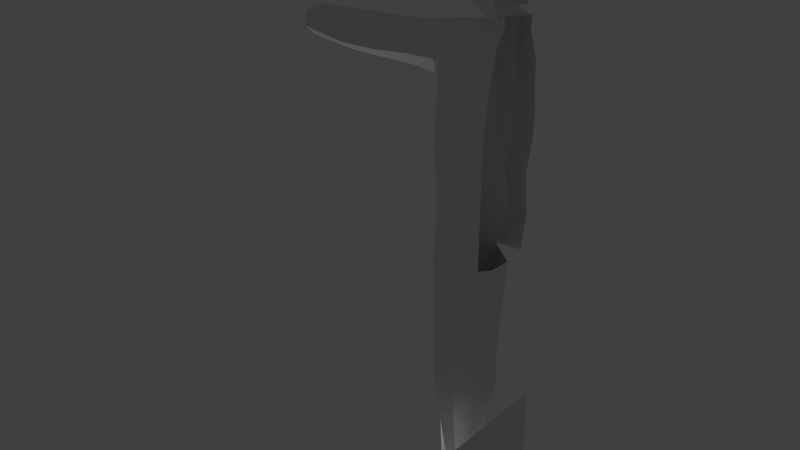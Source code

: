 # Source: CartelSoldier_Basic_1.blend  (saved by Blender 2.79.0; exported with 4.5.12 LTS)
import bpy
from mathutils import Matrix  # noqa: F401  (used for matrix-valued properties, if any)

bpy.ops.wm.read_factory_settings(use_empty=True)
scene = bpy.context.scene
scene.name = 'Scene'

# ---- collections
col_collection_1 = bpy.data.collections.new('Collection 1'); scene.collection.children.link(col_collection_1)

# ---- world
world_world = bpy.data.worlds.new('World'); scene.world = world_world
world_world.color = (0.05088, 0.05088, 0.05088)
world_world.use_sun_shadow = False
world_world.sun_shadow_jitter_overblur = 0.0
world_world.cycles.sampling_method = 'MANUAL'

# ---- lights
light_lamp = bpy.data.lights.new('Lamp', 'POINT')
light_lamp.transmission_factor = 0.0
light_lamp.cutoff_distance = 30.0
light_lamp.energy = 100.0
light_lamp.shadow_buffer_clip_start = 1.001
light_lamp.shadow_soft_size = 0.1
light_lamp.shadow_maximum_resolution = 0.006
light_lamp.use_absolute_resolution = True

# ---- meshes
me_sphere = bpy.data.meshes.new('Sphere')
me_sphere.from_pydata([(0.0, -1.017, -1.017), (0.0, 1.017, -1.017), (0.0, -1.017, 1.017), (0.0, 1.017, 1.017)], [], [(0, 1, 3, 2)])
me_sphere.use_remesh_preserve_volume = False
me_sphere.use_remesh_preserve_attributes = False
me_sphere.use_mirror_vertex_groups = False
me_sphere.update()
me_plane = bpy.data.meshes.new('Plane')
me_plane.from_pydata([(1.236, -1.0, 7.565), (-3.485, -1.0, 7.424), (-7.356, -1.0, 5.844), (1.236, -5.101, 6.799), (-3.485, -5.101, 6.799), (-6.146, -5.101, 6.173), (1.236, -9.811, 4.979), (-2.952, -8.784, 5.318), (1.236, 3.327, 7.23), (-3.485, 3.327, 7.089), (-7.426, 3.327, 5.509), (-8.872, 3.327, 3.728), (-8.872, 5.572, 3.728), (1.236, 7.082, 5.838), (-3.485, 7.082, 5.825), (-6.813, 7.082, 4.7), (0.9708, 10.08, 1.751), (-3.292, 10.08, 2.059), (-8.872, 3.327, 3.728), (-8.872, 5.572, 3.728), (-9.083, -0.974, 1.805), (-9.316, 3.353, 1.805), (-7.151, -5.101, 1.805), (-3.956, -8.784, 1.805), (-9.014, -0.9668, -2.248), (-9.246, 3.361, -2.248), (-7.081, -5.101, -2.248), (-3.887, -8.784, -2.248), (-7.517, -0.9668, -7.196), (-7.75, 3.361, -7.196), (-6.143, -5.101, -5.349), (-3.161, -8.784, -4.605), (-8.892, 7.232, -2.218), (-8.899, 7.253, 1.794), (-7.349, 7.091, -6.241), (-4.78, 10.08, 2.256), (-3.485, -0.9668, -9.39), (-3.485, 3.361, -9.59), (-1.546, -8.784, -6.313), (-5.274, -5.101, -6.626), (1.236, -0.9668, -9.39), (1.236, 3.361, -9.59), (0.8473, -8.784, -7.427), (0.713, -5.101, -7.377), (-3.485, 7.091, -7.315), (1.236, 7.091, -7.315), (-5.187, 10.08, -2.923), (-3.292, 10.08, -2.923), (0.9708, 10.08, -2.923), (-5.631, 10.55, -1.396), (-3.292, 10.98, -1.246), (0.9708, 10.92, -1.246), (-5.468, 10.62, 0.9464), (-3.292, 10.75, 0.9464), (0.9708, 10.75, 0.9464), (-0.2381, -8.784, 3.2), (-3.956, -11.54, 1.805), (-3.887, -11.54, -2.248), (-2.391, -11.54, -7.109), (1.122, -11.54, -9.135), (-0.2381, -11.54, 1.617), (1.131, -8.71, 3.2), (1.145, -11.5, 1.711), (1.021, -14.56, -8.876), (-8.218, -12.4, 1.257), (-8.148, -12.4, -2.057), (-6.652, -12.4, -6.032), (-3.956, -16.79, 5.248), (-8.218, -16.79, 5.248), (-3.956, -23.28, 6.619), (-8.218, -23.28, 6.619), (-3.956, -29.97, 7.899), (-8.218, -29.97, 7.899), (-3.956, -36.66, 8.798), (-8.218, -36.66, 8.798), (-3.956, -44.3, 9.07), (-8.218, -44.3, 9.07), (-3.956, -52.3, 9.151), (-8.218, -52.3, 9.151), (1.158, -16.79, 5.248), (1.158, -23.28, 6.619), (1.158, -29.97, 7.899), (1.158, -36.66, 8.798), (1.158, -44.3, 9.07), (1.158, -52.3, 9.151), (-12.07, -14.42, 1.257), (-15.13, -16.79, 4.034), (-15.16, -23.28, 5.34), (-14.63, -29.72, 6.452), (-14.21, -36.66, 7.353), (-14.21, -44.3, 7.653), (-13.23, -52.3, 7.653), (-11.32, -13.33, -2.057), (-9.825, -13.33, -6.032), (-18.29, -16.79, 2.479), (-18.66, -23.28, 2.872), (-16.99, -29.4, 3.143), (-16.56, -36.66, 3.839), (-16.56, -44.3, 4.071), (-14.71, -52.3, 4.071), (-16.99, -29.1, -1.471), (-16.56, -36.66, -1.471), (-16.56, -44.3, -1.471), (-14.71, -52.3, -1.471), (-16.99, -28.94, -6.067), (-16.56, -36.66, -6.067), (-16.56, -44.3, -6.067), (-14.71, -52.3, -6.067), (-8.697, -15.48, -10.63), (-9.87, -23.23, -11.53), (-10.46, -29.92, -11.53), (-9.796, -36.61, -11.53), (-9.796, -44.24, -11.36), (-7.943, -52.25, -10.05), (-5.266, -23.22, -13.03), (-5.266, -29.91, -13.03), (-5.266, -36.6, -13.03), (-5.266, -44.24, -12.86), (-5.802, -52.24, -11.25), (0.7296, -23.22, -12.28), (0.7296, -29.91, -12.48), (0.7296, -36.6, -13.22), (0.7296, -44.24, -12.76), (0.7296, -52.24, -10.8), (-3.806, -13.51, -10.73), (-27.4, -17.71, 1.257), (-27.4, -16.98, -2.057), (-27.4, -16.98, -6.032), (-27.4, -19.32, 2.479), (-27.4, -23.71, 2.872), (-27.4, -27.93, -1.471), (-27.4, -27.83, -6.067), (-27.4, -18.43, -10.63), (-27.4, -23.68, -11.53), (-38.16, -18.87, 1.257), (-38.16, -18.13, -2.057), (-38.16, -18.13, -6.032), (-38.16, -20.47, 2.479), (-38.16, -24.87, 2.872), (-38.16, -28.13, -1.471), (-38.16, -28.03, -6.067), (-38.16, -19.58, -10.63), (-38.16, -24.83, -11.53), (-48.61, -19.47, 1.257), (-48.61, -18.78, -2.057), (-48.61, -18.78, -6.032), (-48.61, -20.98, 2.479), (-48.61, -25.11, 2.872), (-48.61, -28.25, -1.471), (-48.61, -28.15, -6.067), (-48.61, -19.77, -9.438), (-48.61, -25.44, -10.16), (-63.25, -20.12, -0.401), (-63.25, -19.6, -2.751), (-63.25, -19.6, -5.57), (-63.25, -21.23, 0.4661), (-63.25, -24.29, 0.7448), (-63.25, -27.22, -2.335), (-63.25, -27.15, -5.595), (-63.25, -20.61, -8.828), (-63.25, -24.26, -9.469), (-3.956, -52.3, 9.151), (-8.218, -52.3, 9.151), (1.158, -52.3, 9.151), (-14.71, -63.83, 4.071), (-14.71, -63.83, -1.471), (-14.71, -63.83, -6.067), (-5.266, -63.77, -12.23), (0.7296, -63.77, -11.97), (-3.956, -63.83, 9.151), (-8.218, -63.83, 9.151), (1.158, -63.83, 9.151), (-13.23, -63.83, 7.653), (-15.78, -75.2, 3.68), (-15.78, -75.2, -1.852), (-15.78, -75.2, -6.067), (-9.019, -75.15, -10.05), (-0.3463, -75.14, -11.97), (-5.032, -75.2, 9.004), (-9.294, -75.2, 9.004), (1.066, -75.2, 9.004), (-14.3, -75.2, 7.261), (-15.78, -75.2, -1.852), (-15.78, -75.2, -6.067), (-9.019, -75.15, -10.05), (-7.72, -75.15, -11.15), (-6.63, -75.58, 8.991), (-9.294, -75.2, 9.004), (-15.78, -88.78, 3.135), (-15.78, -88.78, -2.39), (-15.78, -88.78, -5.363), (-7.72, -88.73, -10.04), (-6.63, -89.09, 9.138), (-10.67, -88.78, 7.922), (-14.3, -88.78, 6.717), (-15.78, -100.1, 2.617), (-15.78, -100.1, -3.56), (-7.72, -100.0, -7.887), (-6.63, -100.4, 8.21), (-10.67, -100.1, 7.109), (-14.3, -100.1, 6.199), (-15.78, -113.9, 2.015), (-15.78, -113.9, -3.495), (-7.72, -113.8, -8.887), (-6.63, -114.2, 7.612), (-10.67, -113.9, 6.506), (-14.3, -113.9, 5.596), (-14.21, -126.6, 1.385), (-14.21, -126.6, -3.189), (-7.755, -126.6, -6.82), (-7.36, -126.6, 5.766), (-10.39, -126.6, 4.914), (-13.11, -126.6, 4.342), (-14.38, -142.4, 0.2959), (-14.57, -142.4, -3.942), (-8.287, -142.3, -8.332), (-6.051, -142.4, 5.288), (-9.067, -142.4, 5.004), (-13.49, -142.4, 2.86), (0.1016, -75.25, 1.715), (-0.7335, -88.82, 0.7988), (-1.323, -100.1, 0.2917), (-1.632, -114.0, -0.01234), (-4.157, -126.6, -0.184), (-3.634, -142.4, 1.206), (0.6119, -75.22, -4.572), (-0.2233, -88.79, -4.294), (-0.8268, -100.1, -3.584), (-0.9832, -113.9, -4.249), (-3.678, -126.6, -3.546), (-3.634, -142.4, -1.833), (-15.45, -144.6, 5.987), (-6.317, -144.6, 11.34), (-9.067, -144.6, 10.69), (-13.49, -144.6, 8.551), (-15.45, -147.6, 12.05), (-6.317, -147.6, 17.4), (-9.067, -147.6, 16.76), (-13.49, -147.6, 14.62), (-14.78, -149.4, 13.84), (-6.492, -149.4, 18.08), (-9.243, -149.4, 17.44), (-13.66, -149.4, 15.3), (-13.57, -151.3, 12.89), (-6.079, -151.3, 16.65), (-8.829, -151.3, 16.0), (-11.9, -151.3, 14.51), (-12.93, -151.8, 6.467), (-3.634, -151.8, 6.467), (-6.542, -151.8, 6.467), (-10.96, -151.8, 6.467), (-12.93, -151.8, 1.098), (-3.634, -151.8, 1.098), (-6.542, -151.8, 1.098), (-10.96, -151.8, 1.098), (-12.93, -151.8, -4.826), (-3.634, -151.8, -4.826), (-6.542, -151.8, -4.826), (-10.96, -151.8, -4.826), (-6.542, -151.4, -8.433), (-10.96, -151.4, -8.433), (-6.534, -148.9, -9.524), (-10.95, -148.9, -9.524), (-14.28, -149.2, 1.605), (-13.6, -149.0, -3.959), (-14.95, -149.3, 7.169), (-3.634, -149.1, 1.144), (-3.634, -149.0, -4.14), (-3.634, -149.2, 6.817)], [(184, 176)], [(4, 1, 2, 5), (5, 7, 4), (6, 3, 4, 7), (20, 2, 10, 21), (9, 10, 2, 1), (21, 10, 15, 33), (9, 14, 15, 10), (17, 16, 54, 53), (35, 17, 53, 52), (14, 17, 35, 15), (14, 13, 16, 17), (11, 12, 19, 18), (26, 22, 20, 24), (37, 29, 34, 44), (20, 21, 25, 24), (29, 37, 36, 28), (25, 29, 28, 24), (27, 26, 30, 31), (2, 20, 22, 5), (22, 26, 27, 23), (34, 29, 25, 32), (5, 22, 23, 7), (28, 36, 39, 30), (41, 37, 44, 45), (24, 28, 30, 26), (42, 38, 39, 43), (52, 49, 32, 33), (48, 45, 44, 47), (47, 46, 49, 50), (54, 51, 50, 53), (52, 33, 15, 35), (52, 53, 50, 49), (47, 44, 34, 46), (47, 50, 51, 48), (56, 60, 55, 23), (46, 34, 32, 49), (30, 39, 38, 31), (1, 4, 3, 0), (9, 1, 0, 8), (9, 8, 13, 14), (21, 33, 32, 25), (37, 41, 40, 36), (36, 40, 43, 39), (31, 38, 59, 58), (27, 57, 56, 23), (31, 58, 57, 27), (7, 55, 6), (7, 23, 55), (60, 62, 61, 55), (58, 59, 124), (55, 61, 6), (57, 65, 64, 56), (58, 66, 65, 57), (64, 68, 67, 56), (68, 70, 69, 67), (70, 72, 71, 69), (72, 74, 73, 71), (74, 76, 75, 73), (76, 78, 77, 75), (71, 81, 80, 69), (77, 84, 83, 75), (67, 79, 62, 56), (73, 82, 81, 71), (69, 80, 79, 67), (75, 83, 82, 73), (64, 85, 86, 68), (72, 88, 89, 74), (68, 86, 87, 70), (74, 89, 90, 76), (70, 87, 88, 72), (76, 90, 91, 78), (66, 93, 92, 65), (65, 92, 85, 64), (88, 96, 97, 89), (86, 94, 95, 87), (89, 97, 98, 90), (87, 95, 96, 88), (90, 98, 99, 91), (98, 102, 103, 99), (96, 100, 101, 97), (97, 101, 102, 98), (102, 106, 107, 103), (100, 104, 105, 101), (101, 105, 106, 102), (86, 85, 94), (106, 112, 113, 107), (104, 110, 111, 105), (105, 111, 112, 106), (111, 116, 117, 112), (109, 114, 115, 110), (112, 117, 118, 113), (110, 115, 116, 111), (117, 122, 123, 118), (115, 120, 121, 116), (116, 121, 122, 117), (114, 119, 120, 115), (66, 108, 93), (58, 124, 108, 66), (114, 109, 108, 124), (63, 124, 59), (63, 119, 114, 124), (96, 95, 100), (109, 110, 104), (95, 94, 128, 129), (95, 129, 130, 100), (104, 131, 133, 109), (94, 85, 125, 128), (85, 92, 126, 125), (93, 108, 132, 127), (92, 93, 127, 126), (108, 109, 133, 132), (104, 100, 130, 131), (131, 130, 139, 140), (126, 127, 136, 135), (131, 140, 142, 133), (128, 125, 134, 137), (125, 126, 135, 134), (127, 132, 141, 136), (132, 133, 142, 141), (129, 128, 137, 138), (129, 138, 139, 130), (138, 137, 146, 147), (138, 147, 148, 139), (140, 139, 148, 149), (135, 136, 145, 144), (140, 149, 151, 142), (137, 134, 143, 146), (134, 135, 144, 143), (136, 141, 150, 145), (141, 142, 151, 150), (143, 144, 153, 152), (145, 150, 159, 154), (150, 151, 160, 159), (147, 146, 155, 156), (147, 156, 157, 148), (149, 148, 157, 158), (144, 145, 154, 153), (149, 158, 160, 151), (146, 143, 152, 155), (153, 154, 159, 160, 158, 157, 156, 155, 152), (77, 161, 163, 84), (91, 162, 78), (78, 162, 161, 77), (99, 164, 172, 91), (162, 170, 169, 161), (113, 167, 166), (107, 166, 165, 103), (161, 169, 171, 163), (118, 167, 113), (103, 165, 164, 99), (91, 172, 170, 162), (123, 168, 167, 118), (166, 175, 174, 165), (164, 173, 181, 172), (170, 179, 178, 169), (169, 178, 180, 171), (165, 174, 173, 164), (172, 181, 179, 170), (179, 186, 178), (174, 182, 173), (181, 187, 179), (167, 168, 177, 185), (175, 183, 182, 174), (187, 193, 192, 186), (182, 189, 188, 173), (181, 194, 193, 187), (183, 190, 189, 182), (173, 188, 194, 181), (189, 196, 195, 188), (194, 200, 199, 193), (190, 196, 189), (188, 195, 200, 194), (193, 199, 198, 192), (196, 202, 201, 195), (200, 206, 205, 199), (208, 202, 203, 209), (195, 201, 206, 200), (199, 205, 204, 198), (202, 208, 207, 201), (206, 212, 211, 205), (201, 207, 212, 206), (205, 211, 210, 204), (208, 214, 213, 207), (212, 218, 217, 211), (230, 215, 209, 229), (214, 208, 209, 215), (207, 213, 218, 212), (211, 217, 216, 210), (192, 220, 219, 186), (217, 233, 232, 216), (198, 221, 220, 192), (210, 223, 222, 204), (224, 230, 229, 223), (222, 228, 227, 221), (220, 226, 225, 219), (223, 229, 228, 222), (221, 227, 226, 220), (202, 196, 197, 203), (226, 191, 185, 225), (113, 166, 107), (190, 191, 197, 196), (166, 167, 185, 183), (183, 185, 191, 190), (209, 203, 228, 229), (210, 216, 224, 223), (218, 213, 231, 234), (217, 218, 234, 233), (233, 234, 238, 237), (234, 231, 235, 238), (232, 233, 237, 236), (232, 236, 268), (237, 238, 242, 241), (238, 235, 239, 242), (236, 237, 241, 240), (241, 242, 246, 245), (242, 239, 243, 246), (240, 241, 245, 244), (245, 246, 250, 249), (246, 243, 247, 250), (244, 245, 249, 248), (252, 266, 268, 248), (249, 250, 254, 253), (250, 247, 251, 254), (248, 249, 253, 252), (252, 253, 257, 256), (230, 224, 266, 267), (253, 254, 258, 257), (254, 251, 255, 258), (258, 255, 260), (257, 258, 260, 259), (261, 267, 256, 259), (259, 260, 262, 261), (239, 265, 247, 243), (251, 247, 265, 263), (255, 251, 263, 264), (257, 259, 256), (231, 265, 239, 235), (213, 263, 265, 231), (214, 264, 263, 213), (264, 262, 260, 255), (261, 262, 215), (264, 214, 215, 262), (232, 268, 216), (266, 252, 256, 267), (228, 203, 197, 227), (227, 197, 191, 226), (230, 267, 261, 215), (224, 216, 268, 266), (236, 240, 244, 248, 268), (204, 222, 221, 198)])
me_plane.use_remesh_preserve_volume = False
me_plane.use_remesh_preserve_attributes = False
me_plane.use_mirror_vertex_groups = False
me_plane.update()

# ---- objects
ob_mirror = bpy.data.objects.new('Mirror', me_sphere)
ob_plane = bpy.data.objects.new('Plane', me_plane)
ob_lamp = bpy.data.objects.new('Lamp', light_lamp)

# ---- transforms, parenting, visibility, modifiers, constraints
ob_mirror.location = (5.96e-08, 0.0, 0.0)
ob_mirror.hide_viewport = True
ob_mirror.lineart.crease_threshold = 0.0
ob_plane.location = (-0.05976, 1.22e-07, 8.275)
ob_plane.rotation_euler = (1.571, -0.0, 0.0)
ob_plane.scale = (0.05915, 0.05915, 0.05915)
ob_plane.lineart.crease_threshold = 0.0
ob_lamp.location = (-2.128, 0.1508, 0.8897)
ob_lamp.rotation_euler = (0.6503, 0.05522, 1.866)
ob_lamp.lock_rotations_4d = False
ob_lamp.empty_display_type = 'ARROWS'
ob_lamp.color = (0.0, 0.0, 0.0, 0.0)
ob_lamp.lineart.crease_threshold = 0.0

# ---- collection membership
col_collection_1.objects.link(ob_mirror)
col_collection_1.objects.link(ob_plane)
col_collection_1.objects.link(ob_lamp)

# ---- scene / render settings (as saved in the file)
scene.frame_start = 1; scene.frame_end = 250; scene.frame_set(1)
scene.render.engine = 'BLENDER_EEVEE_NEXT'
scene.render.resolution_percentage = 50
scene.render.dither_intensity = 0.0
scene.cycles.use_denoising = False
scene.cycles.samples = 128
scene.cycles.sampling_pattern = 'TABULATED_SOBOL'
scene.cycles.use_adaptive_sampling = False
scene.cycles.use_light_tree = False
scene.cycles.blur_glossy = 0.0
scene.cycles.sample_clamp_indirect = 0.0
scene.view_settings.view_transform = 'Standard'
bpy.context.view_layer.update()

# ---- added for rendering (the .blend has no active camera): camera
cam_auto = bpy.data.cameras.new('AutoCamera')
cam_auto.lens = 50.0
cam_auto.sensor_width = 36.0
cam_auto.clip_end = 1000.0
ob_auto_camera = bpy.data.objects.new('AutoCamera', cam_auto)
scene.collection.objects.link(ob_auto_camera)
ob_auto_camera.location = (8.14503, -12.0727, 11.9846)
ob_auto_camera.rotation_euler = (1.09748, -7.21219e-08, 0.694738)
scene.camera = ob_auto_camera
bpy.context.view_layer.update()
